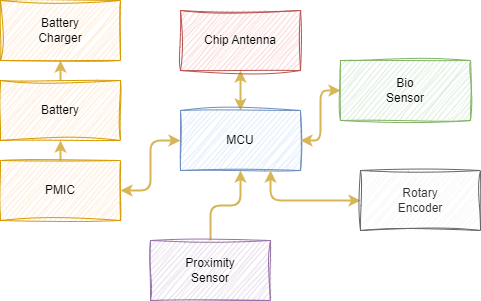

The diagram above was exported from draw.io. Its source (the exported page's mxGraphModel, read from the mxfile embedded in the PNG):
<mxGraphModel dx="818" dy="508" grid="1" gridSize="10" guides="1" tooltips="1" connect="1" arrows="1" fold="1" page="1" pageScale="1" pageWidth="850" pageHeight="1100" math="0" shadow="0">
  <root>
    <mxCell id="0" />
    <mxCell id="1" parent="0" />
    <mxCell id="729YpR4FQRpZQfVQYDvw-10" style="edgeStyle=orthogonalEdgeStyle;rounded=1;orthogonalLoop=1;jettySize=auto;html=1;entryX=0.5;entryY=1;entryDx=0;entryDy=0;fillColor=#fff2cc;strokeColor=#d6b656;curved=0;startArrow=classic;startFill=1;strokeWidth=2;" edge="1" parent="1" source="729YpR4FQRpZQfVQYDvw-1" target="729YpR4FQRpZQfVQYDvw-2">
      <mxGeometry relative="1" as="geometry" />
    </mxCell>
    <mxCell id="729YpR4FQRpZQfVQYDvw-1" value="MCU" style="rounded=0;whiteSpace=wrap;html=1;fillColor=#dae8fc;strokeColor=#6c8ebf;sketch=1;curveFitting=1;jiggle=2;" vertex="1" parent="1">
      <mxGeometry x="360" y="200" width="120" height="60" as="geometry" />
    </mxCell>
    <mxCell id="729YpR4FQRpZQfVQYDvw-2" value="Chip Antenna" style="rounded=0;whiteSpace=wrap;html=1;fillColor=#f8cecc;strokeColor=#b85450;sketch=1;curveFitting=1;jiggle=2;" vertex="1" parent="1">
      <mxGeometry x="360" y="100" width="120" height="60" as="geometry" />
    </mxCell>
    <mxCell id="729YpR4FQRpZQfVQYDvw-14" style="edgeStyle=orthogonalEdgeStyle;rounded=1;orthogonalLoop=1;jettySize=auto;html=1;exitX=0.5;exitY=0;exitDx=0;exitDy=0;entryX=0.5;entryY=1;entryDx=0;entryDy=0;strokeWidth=2;curved=0;fillColor=#fff2cc;strokeColor=#d6b656;" edge="1" parent="1" source="729YpR4FQRpZQfVQYDvw-3" target="729YpR4FQRpZQfVQYDvw-5">
      <mxGeometry relative="1" as="geometry" />
    </mxCell>
    <mxCell id="729YpR4FQRpZQfVQYDvw-3" value="Battery" style="rounded=0;whiteSpace=wrap;html=1;fillColor=#ffe6cc;strokeColor=#d79b00;sketch=1;curveFitting=1;jiggle=2;" vertex="1" parent="1">
      <mxGeometry x="180" y="170" width="120" height="60" as="geometry" />
    </mxCell>
    <mxCell id="729YpR4FQRpZQfVQYDvw-13" style="edgeStyle=orthogonalEdgeStyle;rounded=1;orthogonalLoop=1;jettySize=auto;html=1;exitX=0.5;exitY=0;exitDx=0;exitDy=0;entryX=0.5;entryY=1;entryDx=0;entryDy=0;curved=0;strokeWidth=2;fillColor=#fff2cc;strokeColor=#d6b656;" edge="1" parent="1" source="729YpR4FQRpZQfVQYDvw-4" target="729YpR4FQRpZQfVQYDvw-3">
      <mxGeometry relative="1" as="geometry" />
    </mxCell>
    <mxCell id="729YpR4FQRpZQfVQYDvw-18" style="edgeStyle=orthogonalEdgeStyle;rounded=1;orthogonalLoop=1;jettySize=auto;html=1;exitX=1;exitY=0.5;exitDx=0;exitDy=0;entryX=0;entryY=0.5;entryDx=0;entryDy=0;curved=0;strokeWidth=2;fillColor=#fff2cc;strokeColor=#d6b656;startArrow=classic;startFill=1;" edge="1" parent="1" source="729YpR4FQRpZQfVQYDvw-4" target="729YpR4FQRpZQfVQYDvw-1">
      <mxGeometry relative="1" as="geometry" />
    </mxCell>
    <mxCell id="729YpR4FQRpZQfVQYDvw-4" value="PMIC" style="rounded=0;whiteSpace=wrap;html=1;fillColor=#ffe6cc;strokeColor=#d79b00;sketch=1;curveFitting=1;jiggle=2;" vertex="1" parent="1">
      <mxGeometry x="180" y="250" width="120" height="60" as="geometry" />
    </mxCell>
    <mxCell id="729YpR4FQRpZQfVQYDvw-5" value="Battery&lt;div&gt;Charger&lt;/div&gt;" style="rounded=0;whiteSpace=wrap;html=1;fillColor=#ffe6cc;strokeColor=#d79b00;sketch=1;curveFitting=1;jiggle=2;" vertex="1" parent="1">
      <mxGeometry x="180" y="90" width="120" height="60" as="geometry" />
    </mxCell>
    <mxCell id="729YpR4FQRpZQfVQYDvw-15" style="edgeStyle=orthogonalEdgeStyle;rounded=1;orthogonalLoop=1;jettySize=auto;html=1;entryX=1;entryY=0.5;entryDx=0;entryDy=0;strokeColor=none;curved=0;" edge="1" parent="1" source="729YpR4FQRpZQfVQYDvw-6" target="729YpR4FQRpZQfVQYDvw-1">
      <mxGeometry relative="1" as="geometry" />
    </mxCell>
    <mxCell id="729YpR4FQRpZQfVQYDvw-17" style="edgeStyle=orthogonalEdgeStyle;rounded=1;orthogonalLoop=1;jettySize=auto;html=1;entryX=1;entryY=0.5;entryDx=0;entryDy=0;curved=0;strokeWidth=2;fillColor=#fff2cc;strokeColor=#d6b656;startArrow=classic;startFill=1;" edge="1" parent="1" source="729YpR4FQRpZQfVQYDvw-6" target="729YpR4FQRpZQfVQYDvw-1">
      <mxGeometry relative="1" as="geometry" />
    </mxCell>
    <mxCell id="729YpR4FQRpZQfVQYDvw-6" value="Bio&lt;div&gt;Sensor&lt;/div&gt;" style="rounded=0;whiteSpace=wrap;html=1;fillColor=#d5e8d4;strokeColor=#82b366;sketch=1;curveFitting=1;jiggle=2;" vertex="1" parent="1">
      <mxGeometry x="520" y="150" width="130" height="60" as="geometry" />
    </mxCell>
    <mxCell id="729YpR4FQRpZQfVQYDvw-16" style="edgeStyle=orthogonalEdgeStyle;rounded=1;orthogonalLoop=1;jettySize=auto;html=1;entryX=0.75;entryY=1;entryDx=0;entryDy=0;strokeWidth=2;fillColor=#fff2cc;strokeColor=#d6b656;curved=0;startArrow=classic;startFill=1;" edge="1" parent="1" source="729YpR4FQRpZQfVQYDvw-7" target="729YpR4FQRpZQfVQYDvw-1">
      <mxGeometry relative="1" as="geometry" />
    </mxCell>
    <mxCell id="729YpR4FQRpZQfVQYDvw-7" value="Rotary&lt;div&gt;Encoder&lt;/div&gt;" style="rounded=0;whiteSpace=wrap;html=1;fillColor=#f5f5f5;fontColor=#333333;strokeColor=#666666;sketch=1;curveFitting=1;jiggle=2;" vertex="1" parent="1">
      <mxGeometry x="540" y="260" width="120" height="60" as="geometry" />
    </mxCell>
    <mxCell id="729YpR4FQRpZQfVQYDvw-11" style="edgeStyle=orthogonalEdgeStyle;rounded=1;orthogonalLoop=1;jettySize=auto;html=1;entryX=0.5;entryY=1;entryDx=0;entryDy=0;fillColor=#fff2cc;strokeColor=#d6b656;strokeWidth=2;curved=0;" edge="1" parent="1" source="729YpR4FQRpZQfVQYDvw-8" target="729YpR4FQRpZQfVQYDvw-1">
      <mxGeometry relative="1" as="geometry" />
    </mxCell>
    <mxCell id="729YpR4FQRpZQfVQYDvw-8" value="Proximity&lt;div&gt;Sensor&lt;/div&gt;" style="rounded=0;whiteSpace=wrap;html=1;fillColor=#e1d5e7;strokeColor=#9673a6;sketch=1;curveFitting=1;jiggle=2;" vertex="1" parent="1">
      <mxGeometry x="330" y="330" width="120" height="60" as="geometry" />
    </mxCell>
  </root>
</mxGraphModel>